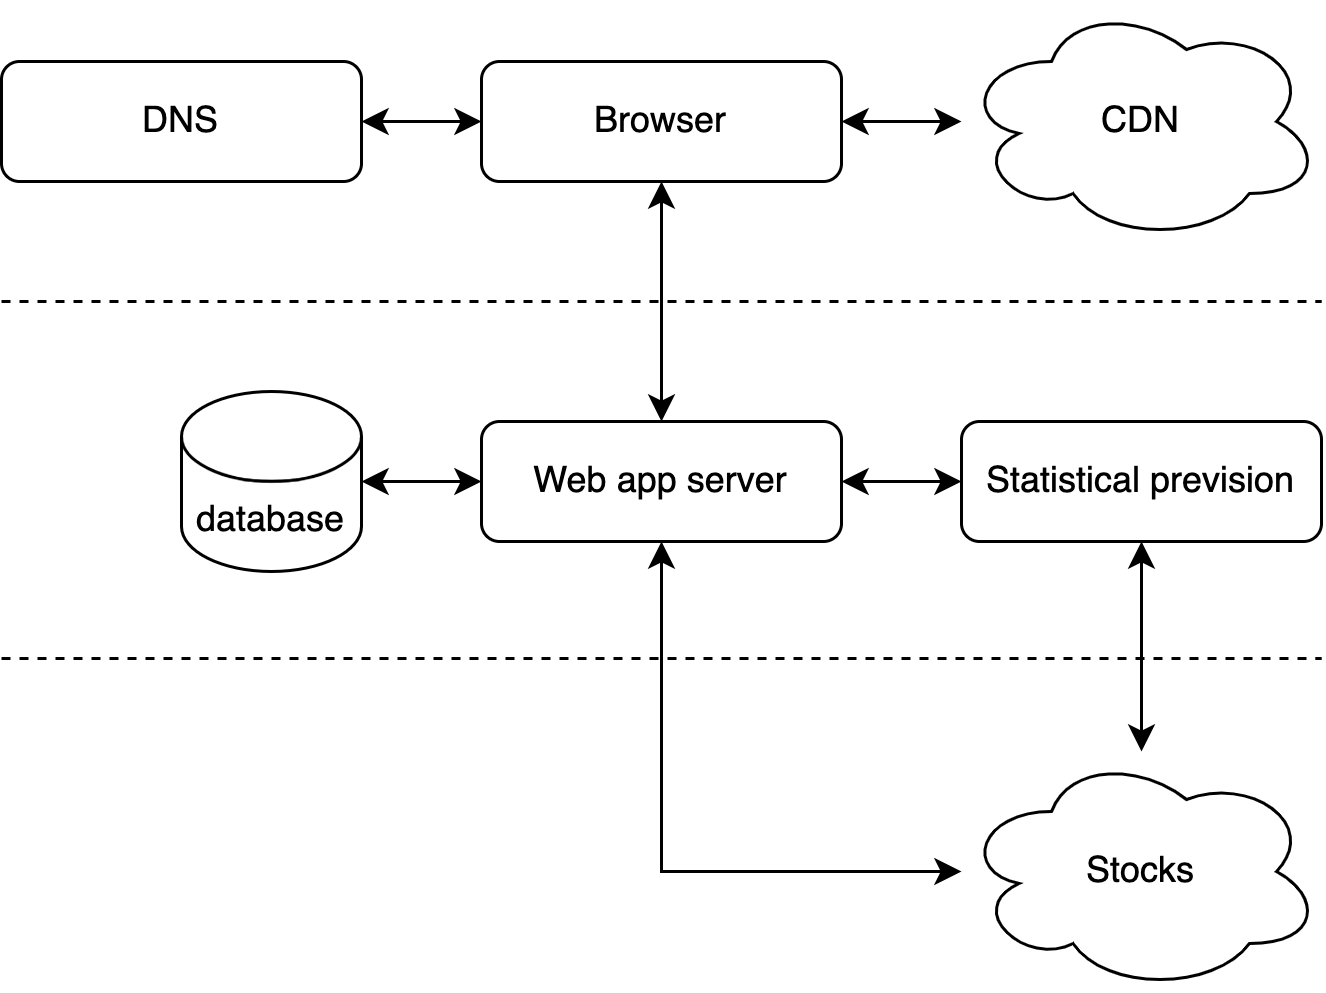

The diagram above was exported from draw.io. Its source (the exported page's mxGraphModel, read from the mxfile embedded in the PNG):
<mxGraphModel dx="1570" dy="1002" grid="1" gridSize="10" guides="1" tooltips="1" connect="1" arrows="1" fold="1" page="1" pageScale="1" pageWidth="827" pageHeight="1169" math="0" shadow="0">
  <root>
    <mxCell id="0" />
    <mxCell id="1" parent="0" />
    <mxCell id="2" style="edgeStyle=orthogonalEdgeStyle;rounded=0;orthogonalLoop=1;jettySize=auto;html=1;startArrow=classic;startFill=1;" edge="1" source="5" target="8" parent="1">
      <mxGeometry relative="1" as="geometry" />
    </mxCell>
    <mxCell id="3" style="edgeStyle=orthogonalEdgeStyle;rounded=0;orthogonalLoop=1;jettySize=auto;html=1;startArrow=classic;startFill=1;" edge="1" source="5" target="12" parent="1">
      <mxGeometry relative="1" as="geometry" />
    </mxCell>
    <mxCell id="4" style="edgeStyle=orthogonalEdgeStyle;rounded=0;orthogonalLoop=1;jettySize=auto;html=1;startArrow=classic;startFill=1;" edge="1" source="5" target="17" parent="1">
      <mxGeometry relative="1" as="geometry" />
    </mxCell>
    <mxCell id="5" value="Browser" style="rounded=1;whiteSpace=wrap;html=1;" vertex="1" parent="1">
      <mxGeometry x="160" y="40" width="120" height="40" as="geometry" />
    </mxCell>
    <mxCell id="6" style="edgeStyle=orthogonalEdgeStyle;rounded=0;orthogonalLoop=1;jettySize=auto;html=1;startArrow=classic;startFill=1;" edge="1" source="8" target="14" parent="1">
      <mxGeometry relative="1" as="geometry" />
    </mxCell>
    <mxCell id="7" style="edgeStyle=orthogonalEdgeStyle;rounded=0;orthogonalLoop=1;jettySize=auto;html=1;startArrow=classic;startFill=1;" edge="1" source="8" target="15" parent="1">
      <mxGeometry relative="1" as="geometry">
        <Array as="points">
          <mxPoint x="220" y="310" />
        </Array>
      </mxGeometry>
    </mxCell>
    <mxCell id="8" value="Web app server" style="rounded=1;whiteSpace=wrap;html=1;" vertex="1" parent="1">
      <mxGeometry x="160" y="160" width="120" height="40" as="geometry" />
    </mxCell>
    <mxCell id="9" style="edgeStyle=orthogonalEdgeStyle;rounded=0;orthogonalLoop=1;jettySize=auto;html=1;startArrow=classic;startFill=1;" edge="1" source="10" target="8" parent="1">
      <mxGeometry relative="1" as="geometry" />
    </mxCell>
    <mxCell id="10" value="database" style="shape=cylinder3;whiteSpace=wrap;html=1;boundedLbl=1;backgroundOutline=1;size=15;" vertex="1" parent="1">
      <mxGeometry x="60" y="150" width="60" height="60" as="geometry" />
    </mxCell>
    <mxCell id="11" value="" style="endArrow=none;dashed=1;html=1;rounded=0;" edge="1" parent="1">
      <mxGeometry width="50" height="50" relative="1" as="geometry">
        <mxPoint y="120" as="sourcePoint" />
        <mxPoint x="440" y="120" as="targetPoint" />
      </mxGeometry>
    </mxCell>
    <mxCell id="12" value="DNS" style="rounded=1;whiteSpace=wrap;html=1;" vertex="1" parent="1">
      <mxGeometry y="40" width="120" height="40" as="geometry" />
    </mxCell>
    <mxCell id="13" style="edgeStyle=orthogonalEdgeStyle;rounded=0;orthogonalLoop=1;jettySize=auto;html=1;startArrow=classic;startFill=1;" edge="1" source="14" target="15" parent="1">
      <mxGeometry relative="1" as="geometry" />
    </mxCell>
    <mxCell id="14" value="Statistical prevision" style="rounded=1;whiteSpace=wrap;html=1;" vertex="1" parent="1">
      <mxGeometry x="320" y="160" width="120" height="40" as="geometry" />
    </mxCell>
    <mxCell id="15" value="Stocks" style="ellipse;shape=cloud;whiteSpace=wrap;html=1;" vertex="1" parent="1">
      <mxGeometry x="320" y="270" width="120" height="80" as="geometry" />
    </mxCell>
    <mxCell id="16" value="" style="endArrow=none;dashed=1;html=1;rounded=0;" edge="1" parent="1">
      <mxGeometry width="50" height="50" relative="1" as="geometry">
        <mxPoint y="239" as="sourcePoint" />
        <mxPoint x="440" y="239" as="targetPoint" />
      </mxGeometry>
    </mxCell>
    <mxCell id="17" value="CDN" style="ellipse;shape=cloud;whiteSpace=wrap;html=1;" vertex="1" parent="1">
      <mxGeometry x="320" y="20" width="120" height="80" as="geometry" />
    </mxCell>
  </root>
</mxGraphModel>